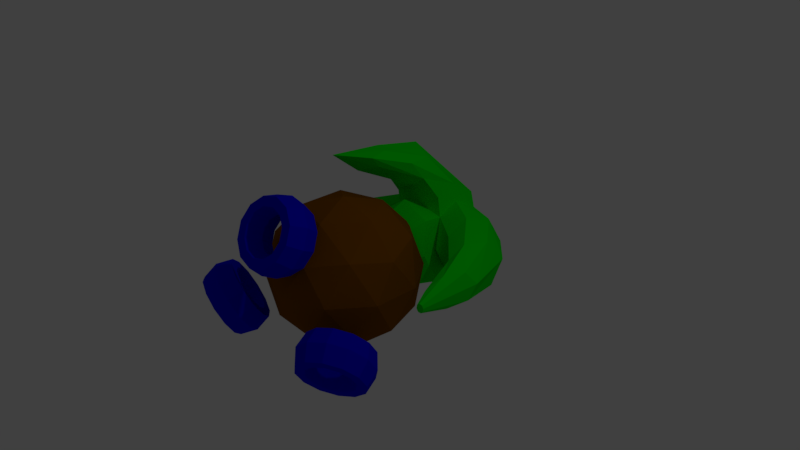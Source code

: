# Source: Player_Ship.blend  (saved by Blender 2.79.0; exported with 4.5.12 LTS)
import bpy
from mathutils import Matrix  # noqa: F401  (used for matrix-valued properties, if any)

bpy.ops.wm.read_factory_settings(use_empty=True)
scene = bpy.context.scene
scene.name = 'Scene'

# ---- collections
col_collection_1 = bpy.data.collections.new('Collection 1'); scene.collection.children.link(col_collection_1)

# ---- materials (node trees are filled in below, after node groups)
mat_center = bpy.data.materials.new('Center')
mat_center.alpha_threshold = 0.0
mat_center.use_transparent_shadow = False
mat_center.diffuse_color = (0.2266, 0.07357, 0.001234, 1.0)
mat_center.roughness = 0.5
mat_center.line_color = (0.0, 0.0, 0.0, 1.0)
mat_jet = bpy.data.materials.new('Jet')
mat_jet.alpha_threshold = 0.0
mat_jet.use_transparent_shadow = False
mat_jet.diffuse_color = (0.001987, 0.0, 0.8, 1.0)
mat_jet.roughness = 0.5
mat_gun = bpy.data.materials.new('Gun')
mat_gun.alpha_threshold = 0.0
mat_gun.use_transparent_shadow = False
mat_gun.diffuse_color = (0.0, 0.8, 0.003558, 1.0)
mat_gun.roughness = 0.5

# ---- material node trees

# ---- world
world_world = bpy.data.worlds.new('World'); scene.world = world_world
world_world.color = (0.05088, 0.05088, 0.05088)
world_world.use_sun_shadow = False
world_world.sun_shadow_jitter_overblur = 0.0
world_world.cycles.sampling_method = 'MANUAL'

# ---- cameras
cam_camera = bpy.data.cameras.new('Camera')
cam_camera.clip_end = 100.0
cam_camera.lens = 35.0
cam_camera.sensor_width = 32.0
cam_camera.sensor_height = 18.0
cam_camera.ortho_scale = 7.314
cam_camera.dof.focus_distance = 0.0
cam_camera.dof.aperture_fstop = 128.0

# ---- lights
light_lamp = bpy.data.lights.new('Lamp', 'POINT')
light_lamp.transmission_factor = 0.0
light_lamp.cutoff_distance = 30.0
light_lamp.energy = 100.0
light_lamp.shadow_buffer_clip_start = 1.001
light_lamp.shadow_soft_size = 0.1
light_lamp.shadow_maximum_resolution = 0.006
light_lamp.use_absolute_resolution = True

# ---- meshes
me_icosphere_007 = bpy.data.meshes.new('Icosphere.007')
me_icosphere_007.from_pydata([(0.5, -2.363e-07, -6.759e-08), (0.4375, 0.2165, -6.706e-08), (0.3125, 0.2165, -6.706e-08), (0.25, -2.363e-07, -6.759e-08), (0.3125, -0.2165, 5.215e-08), (0.4375, -0.2165, 5.215e-08), (0.433, -2.31e-07, -0.25), (0.3789, 0.2165, -0.2188), (0.2706, 0.2165, -0.1563), (0.2165, -2.31e-07, -0.125), (0.2706, -0.2165, -0.1562), (0.3789, -0.2165, -0.2188), (0.25, -1.043e-07, -0.433), (0.2188, 0.2165, -0.3789), (0.1562, 0.2165, -0.2706), (0.125, -2.906e-07, -0.2165), (0.1562, -0.2165, -0.2706), (0.2188, -0.2165, -0.3789), (4.607e-08, 0.0, -0.5), (4.134e-08, 0.2165, -0.4375), (3.191e-08, 0.2165, -0.3125), (2.718e-08, -2.31e-07, -0.25), (3.191e-08, -0.2165, -0.3125), (4.134e-08, -0.2165, -0.4375), (-0.25, -8.941e-08, -0.433), (-0.2187, 0.2165, -0.3789), (-0.1562, 0.2165, -0.2706), (-0.125, -2.906e-07, -0.2165), (-0.1562, -0.2165, -0.2706), (-0.2187, -0.2165, -0.3789), (-0.433, -1.714e-07, -0.25), (-0.3789, 0.2165, -0.2188), (-0.2706, 0.2165, -0.1563), (-0.2165, -2.012e-07, -0.125), (-0.2706, -0.2165, -0.1563), (-0.3789, -0.2165, -0.2188), (-0.5, -2.065e-07, -1.192e-07), (-0.4375, 0.2165, -1.192e-07), (-0.3125, 0.2165, -1.192e-07), (-0.25, -2.363e-07, -6.759e-08), (-0.3125, -0.2165, 5.215e-08), (-0.4375, -0.2165, 5.215e-08), (-0.433, -1.863e-07, 0.25), (-0.3789, 0.2165, 0.2187), (-0.2706, 0.2165, 0.1562), (-0.2165, -2.086e-07, 0.125), (-0.2706, -0.2165, 0.1562), (-0.3789, -0.2165, 0.2187), (-0.25, -1.043e-07, 0.433), (-0.2187, 0.2165, 0.3789), (-0.1562, 0.2165, 0.2706), (-0.125, -1.788e-07, 0.2165), (-0.1562, -0.2165, 0.2706), (-0.2187, -0.2165, 0.3789), (4.607e-08, -2.235e-07, 0.5), (4.134e-08, 0.2165, 0.4375), (3.191e-08, 0.2165, 0.3125), (2.718e-08, -2.459e-07, 0.25), (3.191e-08, -0.2165, 0.3125), (4.134e-08, -0.2165, 0.4375), (0.25, -1.043e-07, 0.433), (0.2188, 0.2165, 0.3789), (0.1562, 0.2165, 0.2706), (0.125, -1.788e-07, 0.2165), (0.1562, -0.2165, 0.2706), (0.2188, -0.2165, 0.3789), (0.433, -3.725e-08, 0.25), (0.3789, 0.2165, 0.2188), (0.2706, 0.2165, 0.1562), (0.2165, -2.384e-07, 0.125), (0.2706, -0.2165, 0.1562), (0.3789, -0.2165, 0.2187)], [], [(0, 6, 7, 1), (1, 7, 8, 2), (2, 8, 9, 3), (3, 9, 10, 4), (4, 10, 11, 5), (5, 11, 6, 0), (6, 12, 13, 7), (7, 13, 14, 8), (8, 14, 15, 9), (9, 15, 16, 10), (10, 16, 17, 11), (11, 17, 12, 6), (12, 18, 19, 13), (13, 19, 20, 14), (14, 20, 21, 15), (15, 21, 22, 16), (16, 22, 23, 17), (17, 23, 18, 12), (18, 24, 25, 19), (19, 25, 26, 20), (20, 26, 27, 21), (21, 27, 28, 22), (22, 28, 29, 23), (23, 29, 24, 18), (24, 30, 31, 25), (25, 31, 32, 26), (26, 32, 33, 27), (27, 33, 34, 28), (28, 34, 35, 29), (29, 35, 30, 24), (30, 36, 37, 31), (31, 37, 38, 32), (32, 38, 39, 33), (33, 39, 40, 34), (34, 40, 41, 35), (35, 41, 36, 30), (36, 42, 43, 37), (37, 43, 44, 38), (38, 44, 45, 39), (39, 45, 46, 40), (40, 46, 47, 41), (41, 47, 42, 36), (42, 48, 49, 43), (43, 49, 50, 44), (44, 50, 51, 45), (45, 51, 52, 46), (46, 52, 53, 47), (47, 53, 48, 42), (48, 54, 55, 49), (49, 55, 56, 50), (50, 56, 57, 51), (51, 57, 58, 52), (52, 58, 59, 53), (53, 59, 54, 48), (54, 60, 61, 55), (55, 61, 62, 56), (56, 62, 63, 57), (57, 63, 64, 58), (58, 64, 65, 59), (59, 65, 60, 54), (60, 66, 67, 61), (61, 67, 68, 62), (62, 68, 69, 63), (63, 69, 70, 64), (64, 70, 71, 65), (65, 71, 66, 60), (66, 0, 1, 67), (67, 1, 2, 68), (68, 2, 3, 69), (69, 3, 4, 70), (70, 4, 5, 71), (71, 5, 0, 66)])
me_icosphere_007.polygons.foreach_set('material_index', [1, 1, 1, 1, 1, 1, 1, 1, 1, 1, 1, 1, 1, 1, 1, 1, 1, 1, 1, 1, 1, 1, 1, 1, 1, 1, 1, 1, 1, 1, 1, 1, 1, 1, 1, 1, 1, 1, 1, 1, 1, 1, 1, 1, 1, 1, 1, 1, 1, 1, 1, 1, 1, 1, 1, 1, 1, 1, 1, 1, 1, 1, 1, 1, 1, 1, 1, 1, 1, 1, 1, 1])
me_icosphere_007.materials.append(mat_center)
me_icosphere_007.materials.append(mat_jet)
me_icosphere_007.materials.append(mat_gun)
me_icosphere_007.use_remesh_preserve_volume = False
me_icosphere_007.use_remesh_preserve_attributes = False
me_icosphere_007.use_mirror_vertex_groups = False
me_icosphere_007.update()
me_icosphere_005 = bpy.data.meshes.new('Icosphere.005')
me_icosphere_005.from_pydata([(0.5, -2.363e-07, -6.759e-08), (0.4375, 0.2165, -6.706e-08), (0.3125, 0.2165, -6.706e-08), (0.25, -2.363e-07, -6.759e-08), (0.3125, -0.2165, 5.215e-08), (0.4375, -0.2165, 5.215e-08), (0.433, -2.31e-07, -0.25), (0.3789, 0.2165, -0.2188), (0.2706, 0.2165, -0.1563), (0.2165, -2.31e-07, -0.125), (0.2706, -0.2165, -0.1562), (0.3789, -0.2165, -0.2188), (0.25, -1.043e-07, -0.433), (0.2188, 0.2165, -0.3789), (0.1562, 0.2165, -0.2706), (0.125, -2.906e-07, -0.2165), (0.1562, -0.2165, -0.2706), (0.2188, -0.2165, -0.3789), (4.607e-08, 0.0, -0.5), (4.134e-08, 0.2165, -0.4375), (3.191e-08, 0.2165, -0.3125), (2.718e-08, -2.31e-07, -0.25), (3.191e-08, -0.2165, -0.3125), (4.134e-08, -0.2165, -0.4375), (-0.25, -8.941e-08, -0.433), (-0.2187, 0.2165, -0.3789), (-0.1562, 0.2165, -0.2706), (-0.125, -2.906e-07, -0.2165), (-0.1562, -0.2165, -0.2706), (-0.2187, -0.2165, -0.3789), (-0.433, -1.714e-07, -0.25), (-0.3789, 0.2165, -0.2188), (-0.2706, 0.2165, -0.1563), (-0.2165, -2.012e-07, -0.125), (-0.2706, -0.2165, -0.1563), (-0.3789, -0.2165, -0.2188), (-0.5, -2.065e-07, -1.192e-07), (-0.4375, 0.2165, -1.192e-07), (-0.3125, 0.2165, -1.192e-07), (-0.25, -2.363e-07, -6.759e-08), (-0.3125, -0.2165, 5.215e-08), (-0.4375, -0.2165, 5.215e-08), (-0.433, -1.863e-07, 0.25), (-0.3789, 0.2165, 0.2187), (-0.2706, 0.2165, 0.1562), (-0.2165, -2.086e-07, 0.125), (-0.2706, -0.2165, 0.1562), (-0.3789, -0.2165, 0.2187), (-0.25, -1.043e-07, 0.433), (-0.2187, 0.2165, 0.3789), (-0.1562, 0.2165, 0.2706), (-0.125, -1.788e-07, 0.2165), (-0.1562, -0.2165, 0.2706), (-0.2187, -0.2165, 0.3789), (4.607e-08, -2.235e-07, 0.5), (4.134e-08, 0.2165, 0.4375), (3.191e-08, 0.2165, 0.3125), (2.718e-08, -2.459e-07, 0.25), (3.191e-08, -0.2165, 0.3125), (4.134e-08, -0.2165, 0.4375), (0.25, -1.043e-07, 0.433), (0.2188, 0.2165, 0.3789), (0.1562, 0.2165, 0.2706), (0.125, -1.788e-07, 0.2165), (0.1562, -0.2165, 0.2706), (0.2188, -0.2165, 0.3789), (0.433, -3.725e-08, 0.25), (0.3789, 0.2165, 0.2188), (0.2706, 0.2165, 0.1562), (0.2165, -2.384e-07, 0.125), (0.2706, -0.2165, 0.1562), (0.3789, -0.2165, 0.2187)], [], [(0, 6, 7, 1), (1, 7, 8, 2), (2, 8, 9, 3), (3, 9, 10, 4), (4, 10, 11, 5), (5, 11, 6, 0), (6, 12, 13, 7), (7, 13, 14, 8), (8, 14, 15, 9), (9, 15, 16, 10), (10, 16, 17, 11), (11, 17, 12, 6), (12, 18, 19, 13), (13, 19, 20, 14), (14, 20, 21, 15), (15, 21, 22, 16), (16, 22, 23, 17), (17, 23, 18, 12), (18, 24, 25, 19), (19, 25, 26, 20), (20, 26, 27, 21), (21, 27, 28, 22), (22, 28, 29, 23), (23, 29, 24, 18), (24, 30, 31, 25), (25, 31, 32, 26), (26, 32, 33, 27), (27, 33, 34, 28), (28, 34, 35, 29), (29, 35, 30, 24), (30, 36, 37, 31), (31, 37, 38, 32), (32, 38, 39, 33), (33, 39, 40, 34), (34, 40, 41, 35), (35, 41, 36, 30), (36, 42, 43, 37), (37, 43, 44, 38), (38, 44, 45, 39), (39, 45, 46, 40), (40, 46, 47, 41), (41, 47, 42, 36), (42, 48, 49, 43), (43, 49, 50, 44), (44, 50, 51, 45), (45, 51, 52, 46), (46, 52, 53, 47), (47, 53, 48, 42), (48, 54, 55, 49), (49, 55, 56, 50), (50, 56, 57, 51), (51, 57, 58, 52), (52, 58, 59, 53), (53, 59, 54, 48), (54, 60, 61, 55), (55, 61, 62, 56), (56, 62, 63, 57), (57, 63, 64, 58), (58, 64, 65, 59), (59, 65, 60, 54), (60, 66, 67, 61), (61, 67, 68, 62), (62, 68, 69, 63), (63, 69, 70, 64), (64, 70, 71, 65), (65, 71, 66, 60), (66, 0, 1, 67), (67, 1, 2, 68), (68, 2, 3, 69), (69, 3, 4, 70), (70, 4, 5, 71), (71, 5, 0, 66)])
me_icosphere_005.polygons.foreach_set('material_index', [1, 1, 1, 1, 1, 1, 1, 1, 1, 1, 1, 1, 1, 1, 1, 1, 1, 1, 1, 1, 1, 1, 1, 1, 1, 1, 1, 1, 1, 1, 1, 1, 1, 1, 1, 1, 1, 1, 1, 1, 1, 1, 1, 1, 1, 1, 1, 1, 1, 1, 1, 1, 1, 1, 1, 1, 1, 1, 1, 1, 1, 1, 1, 1, 1, 1, 1, 1, 1, 1, 1, 1])
me_icosphere_005.materials.append(mat_center)
me_icosphere_005.materials.append(mat_jet)
me_icosphere_005.materials.append(mat_gun)
me_icosphere_005.use_remesh_preserve_volume = False
me_icosphere_005.use_remesh_preserve_attributes = False
me_icosphere_005.use_mirror_vertex_groups = False
me_icosphere_005.update()
me_icosphere_002 = bpy.data.meshes.new('Icosphere.002')
me_icosphere_002.from_pydata([(0.5, -2.363e-07, -6.759e-08), (0.4375, 0.2165, -6.706e-08), (0.3125, 0.2165, -6.706e-08), (0.25, -2.363e-07, -6.759e-08), (0.3125, -0.2165, 5.215e-08), (0.4375, -0.2165, 5.215e-08), (0.433, -2.31e-07, -0.25), (0.3789, 0.2165, -0.2188), (0.2706, 0.2165, -0.1563), (0.2165, -2.31e-07, -0.125), (0.2706, -0.2165, -0.1562), (0.3789, -0.2165, -0.2188), (0.25, -1.043e-07, -0.433), (0.2188, 0.2165, -0.3789), (0.1562, 0.2165, -0.2706), (0.125, -2.906e-07, -0.2165), (0.1562, -0.2165, -0.2706), (0.2188, -0.2165, -0.3789), (4.607e-08, 0.0, -0.5), (4.134e-08, 0.2165, -0.4375), (3.191e-08, 0.2165, -0.3125), (2.718e-08, -2.31e-07, -0.25), (3.191e-08, -0.2165, -0.3125), (4.134e-08, -0.2165, -0.4375), (-0.25, -8.941e-08, -0.433), (-0.2187, 0.2165, -0.3789), (-0.1562, 0.2165, -0.2706), (-0.125, -2.906e-07, -0.2165), (-0.1562, -0.2165, -0.2706), (-0.2187, -0.2165, -0.3789), (-0.433, -1.714e-07, -0.25), (-0.3789, 0.2165, -0.2188), (-0.2706, 0.2165, -0.1563), (-0.2165, -2.012e-07, -0.125), (-0.2706, -0.2165, -0.1563), (-0.3789, -0.2165, -0.2188), (-0.5, -2.065e-07, -1.192e-07), (-0.4375, 0.2165, -1.192e-07), (-0.3125, 0.2165, -1.192e-07), (-0.25, -2.363e-07, -6.759e-08), (-0.3125, -0.2165, 5.215e-08), (-0.4375, -0.2165, 5.215e-08), (-0.433, -1.863e-07, 0.25), (-0.3789, 0.2165, 0.2187), (-0.2706, 0.2165, 0.1562), (-0.2165, -2.086e-07, 0.125), (-0.2706, -0.2165, 0.1562), (-0.3789, -0.2165, 0.2187), (-0.25, -1.043e-07, 0.433), (-0.2187, 0.2165, 0.3789), (-0.1562, 0.2165, 0.2706), (-0.125, -1.788e-07, 0.2165), (-0.1562, -0.2165, 0.2706), (-0.2187, -0.2165, 0.3789), (4.607e-08, -2.235e-07, 0.5), (4.134e-08, 0.2165, 0.4375), (3.191e-08, 0.2165, 0.3125), (2.718e-08, -2.459e-07, 0.25), (3.191e-08, -0.2165, 0.3125), (4.134e-08, -0.2165, 0.4375), (0.25, -1.043e-07, 0.433), (0.2188, 0.2165, 0.3789), (0.1562, 0.2165, 0.2706), (0.125, -1.788e-07, 0.2165), (0.1562, -0.2165, 0.2706), (0.2188, -0.2165, 0.3789), (0.433, -3.725e-08, 0.25), (0.3789, 0.2165, 0.2188), (0.2706, 0.2165, 0.1562), (0.2165, -2.384e-07, 0.125), (0.2706, -0.2165, 0.1562), (0.3789, -0.2165, 0.2187)], [], [(0, 6, 7, 1), (1, 7, 8, 2), (2, 8, 9, 3), (3, 9, 10, 4), (4, 10, 11, 5), (5, 11, 6, 0), (6, 12, 13, 7), (7, 13, 14, 8), (8, 14, 15, 9), (9, 15, 16, 10), (10, 16, 17, 11), (11, 17, 12, 6), (12, 18, 19, 13), (13, 19, 20, 14), (14, 20, 21, 15), (15, 21, 22, 16), (16, 22, 23, 17), (17, 23, 18, 12), (18, 24, 25, 19), (19, 25, 26, 20), (20, 26, 27, 21), (21, 27, 28, 22), (22, 28, 29, 23), (23, 29, 24, 18), (24, 30, 31, 25), (25, 31, 32, 26), (26, 32, 33, 27), (27, 33, 34, 28), (28, 34, 35, 29), (29, 35, 30, 24), (30, 36, 37, 31), (31, 37, 38, 32), (32, 38, 39, 33), (33, 39, 40, 34), (34, 40, 41, 35), (35, 41, 36, 30), (36, 42, 43, 37), (37, 43, 44, 38), (38, 44, 45, 39), (39, 45, 46, 40), (40, 46, 47, 41), (41, 47, 42, 36), (42, 48, 49, 43), (43, 49, 50, 44), (44, 50, 51, 45), (45, 51, 52, 46), (46, 52, 53, 47), (47, 53, 48, 42), (48, 54, 55, 49), (49, 55, 56, 50), (50, 56, 57, 51), (51, 57, 58, 52), (52, 58, 59, 53), (53, 59, 54, 48), (54, 60, 61, 55), (55, 61, 62, 56), (56, 62, 63, 57), (57, 63, 64, 58), (58, 64, 65, 59), (59, 65, 60, 54), (60, 66, 67, 61), (61, 67, 68, 62), (62, 68, 69, 63), (63, 69, 70, 64), (64, 70, 71, 65), (65, 71, 66, 60), (66, 0, 1, 67), (67, 1, 2, 68), (68, 2, 3, 69), (69, 3, 4, 70), (70, 4, 5, 71), (71, 5, 0, 66)])
me_icosphere_002.polygons.foreach_set('material_index', [1, 1, 1, 1, 1, 1, 1, 1, 1, 1, 1, 1, 1, 1, 1, 1, 1, 1, 1, 1, 1, 1, 1, 1, 1, 1, 1, 1, 1, 1, 1, 1, 1, 1, 1, 1, 1, 1, 1, 1, 1, 1, 1, 1, 1, 1, 1, 1, 1, 1, 1, 1, 1, 1, 1, 1, 1, 1, 1, 1, 1, 1, 1, 1, 1, 1, 1, 1, 1, 1, 1, 1])
me_icosphere_002.materials.append(mat_center)
me_icosphere_002.materials.append(mat_jet)
me_icosphere_002.materials.append(mat_gun)
me_icosphere_002.use_remesh_preserve_volume = False
me_icosphere_002.use_remesh_preserve_attributes = False
me_icosphere_002.use_mirror_vertex_groups = False
me_icosphere_002.update()
me_icosphere_001 = bpy.data.meshes.new('Icosphere.001')
me_icosphere_001.from_pydata([(-6.577e-09, 0.0, -1.0), (0.7236, -0.5257, -0.4472), (-0.2764, -0.8506, -0.4472), (-0.8944, 0.0, -0.4472), (-0.2764, 0.8506, -0.4472), (0.7236, 0.5257, -0.4472), (0.2764, -0.8506, 0.4472), (-0.7236, -0.5257, 0.4472), (-0.7236, 0.5257, 0.4472), (0.2764, 0.8506, 0.4472), (0.8944, 0.0, 0.4472), (-6.577e-09, 0.0, 1.0), (-0.1625, -0.5, -0.8507), (0.4253, -0.309, -0.8507), (0.2629, -0.809, -0.5257), (0.8506, 0.0, -0.5257), (0.4253, 0.309, -0.8507), (-0.5257, 0.0, -0.8507), (-0.6882, -0.5, -0.5257), (-0.1625, 0.5, -0.8507), (-0.6882, 0.5, -0.5257), (0.2629, 0.809, -0.5257), (0.9511, -0.309, 4.098e-08), (0.9511, 0.309, 4.098e-08), (-6.577e-09, -1.0, 4.098e-08), (0.5878, -0.809, 4.098e-08), (-0.9511, -0.309, 4.098e-08), (-0.5878, -0.809, 4.098e-08), (-0.5878, 0.809, 4.098e-08), (-0.9511, 0.309, 4.098e-08), (0.5878, 0.809, 4.098e-08), (-6.577e-09, 1.0, 4.098e-08), (0.6882, -0.5, 0.5257), (-0.2629, -0.809, 0.5257), (-0.8506, 0.0, 0.5257), (-0.2629, 0.809, 0.5257), (0.6882, 0.5, 0.5257), (0.1625, -0.5, 0.8507), (0.5257, 0.0, 0.8507), (-0.4253, -0.309, 0.8507), (-0.4253, 0.309, 0.8507), (0.1625, 0.5, 0.8507)], [], [(0, 13, 12), (1, 13, 15), (0, 12, 17), (0, 17, 19), (0, 19, 16), (1, 15, 22), (2, 14, 24), (3, 18, 26), (4, 20, 28), (5, 21, 30), (1, 22, 25), (2, 24, 27), (3, 26, 29), (4, 28, 31), (5, 30, 23), (6, 32, 37), (7, 33, 39), (8, 34, 40), (9, 35, 41), (10, 36, 38), (38, 41, 11), (38, 36, 41), (36, 9, 41), (41, 40, 11), (41, 35, 40), (35, 8, 40), (40, 39, 11), (40, 34, 39), (34, 7, 39), (39, 37, 11), (39, 33, 37), (33, 6, 37), (37, 38, 11), (37, 32, 38), (32, 10, 38), (23, 36, 10), (23, 30, 36), (30, 9, 36), (31, 35, 9), (31, 28, 35), (28, 8, 35), (29, 34, 8), (29, 26, 34), (26, 7, 34), (27, 33, 7), (27, 24, 33), (24, 6, 33), (25, 32, 6), (25, 22, 32), (22, 10, 32), (30, 31, 9), (30, 21, 31), (21, 4, 31), (28, 29, 8), (28, 20, 29), (20, 3, 29), (26, 27, 7), (26, 18, 27), (18, 2, 27), (24, 25, 6), (24, 14, 25), (14, 1, 25), (22, 23, 10), (22, 15, 23), (15, 5, 23), (16, 21, 5), (16, 19, 21), (19, 4, 21), (19, 20, 4), (19, 17, 20), (17, 3, 20), (17, 18, 3), (17, 12, 18), (12, 2, 18), (15, 16, 5), (15, 13, 16), (13, 0, 16), (12, 14, 2), (12, 13, 14), (13, 1, 14)])
me_icosphere_001.materials.append(mat_center)
me_icosphere_001.materials.append(mat_jet)
me_icosphere_001.materials.append(mat_gun)
me_icosphere_001.use_remesh_preserve_volume = False
me_icosphere_001.use_remesh_preserve_attributes = False
me_icosphere_001.use_mirror_vertex_groups = False
me_icosphere_001.update()
me_icosphere = bpy.data.meshes.new('Icosphere')
me_icosphere.from_pydata([(1.683, -0.371, -0.4453), (1.629, -0.492, -0.269), (1.534, -0.7547, -0.2444), (1.487, -1.016, -0.3395), (1.481, -1.099, -0.4453), (1.487, -1.016, -0.5512), (1.534, -0.7547, -0.6462), (1.629, -0.492, -0.6216), (1.435, 0.3641, -0.4453), (1.392, 0.1659, -0.1611), (1.303, -0.1395, -0.1102), (1.246, -0.3661, -0.2452), (1.251, -0.4778, -0.4453), (1.246, -0.3661, -0.6455), (1.303, -0.1395, -0.7805), (1.392, 0.1659, -0.7296), (1.0, 0.8239, -0.4453), (0.9645, 0.6799, -0.1021), (0.8975, 0.3461, 0.00122), (0.8514, 0.04806, -0.157), (0.8815, -0.1113, -0.4453), (0.8514, 0.04806, -0.7336), (0.8975, 0.3461, -0.8919), (0.9645, 0.6799, -0.7885), (0.5054, 1.224, -0.4453), (0.489, 0.9206, -0.09176), (0.4214, 0.663, 0.06056), (0.3814, 0.3849, -0.08435), (0.4187, 0.2032, -0.4453), (0.3814, 0.368, -0.7903), (0.4214, 0.6561, -0.9446), (0.489, 0.9206, -0.7989), (3.469e-08, 0.5217, -0.6313), (7.555e-08, 1.215, -0.06931), (2.945e-08, -0.04009, 0.503), (3.602e-08, 0.3794, 0.05995), (3.605e-08, 0.4459, -0.9388), (5.624e-08, 0.7583, -0.9453), (7.555e-08, 1.186, -0.7905), (-0.5054, 1.224, -0.4453), (-0.489, 0.9206, -0.09176), (-0.4214, 0.663, 0.06056), (-0.3814, 0.3849, -0.08435), (-0.4187, 0.2032, -0.4453), (-0.3814, 0.368, -0.7903), (-0.4214, 0.6561, -0.9446), (-0.489, 0.9206, -0.7989), (-1.0, 0.8239, -0.4453), (-0.9645, 0.6799, -0.1021), (-0.8975, 0.3461, 0.00122), (-0.8514, 0.04807, -0.157), (-0.8815, -0.1113, -0.4453), (-0.8514, 0.04807, -0.7336), (-0.8975, 0.3461, -0.8919), (-0.9645, 0.6799, -0.7885), (-1.435, 0.3641, -0.4453), (-1.392, 0.1659, -0.1611), (-1.303, -0.1395, -0.1102), (-1.246, -0.3661, -0.2452), (-1.251, -0.4778, -0.4453), (-1.246, -0.3661, -0.6455), (-1.303, -0.1395, -0.7805), (-1.392, 0.1659, -0.7296), (-1.683, -0.371, -0.4453), (-1.629, -0.492, -0.269), (-1.534, -0.7547, -0.2444), (-1.487, -1.016, -0.3395), (-1.481, -1.099, -0.4453), (-1.487, -1.016, -0.5512), (-1.534, -0.7547, -0.6462), (-1.629, -0.492, -0.6216), (-0.2723, 0.5441, -0.4453), (3.469e-08, 0.5217, -0.2593), (0.2723, 0.5441, -0.4453), (0.5923, 0.9004, -0.4453), (4.932e-08, 0.8486, -0.04082), (-0.5923, 0.9004, -0.4453), (4.932e-08, 0.8601, -0.8498), (7.279e-08, 1.177, -0.7479), (-0.4431, 1.216, -0.4453), (7.279e-08, 1.2, -0.1312), (0.4431, 1.216, -0.4453), (1.596, -1.211, -0.3872), (1.565, -1.22, -0.4011), (1.551, -1.224, -0.4453), (1.565, -1.22, -0.4896), (1.596, -1.211, -0.5034), (1.623, -1.202, -0.4839), (1.633, -1.198, -0.4453), (1.623, -1.202, -0.4068), (-1.596, -1.211, -0.5034), (-1.565, -1.22, -0.4896), (-1.551, -1.224, -0.4453), (-1.565, -1.22, -0.4011), (-1.596, -1.211, -0.3872), (-1.623, -1.202, -0.4068), (-1.633, -1.198, -0.4453), (-1.623, -1.202, -0.4839), (-5.037e-07, -0.1886, 0.0575), (2.025e-06, -0.186, -0.4453), (-0.3814, -0.2666, -0.1004), (-0.4187, -0.3179, -0.4453), (0.4187, -0.3179, -0.4453), (0.3814, -0.1532, -0.7903), (-5.037e-07, -0.0752, -0.9388), (-0.3814, -0.1532, -0.7903), (0.3814, -0.2666, -0.1004), (0.4702, 0.1174, -0.8708), (0.5162, -0.08572, -0.4456), (-0.4702, 0.1174, -0.8708), (-2.335e-07, 0.2135, -1.054), (0.4702, 0.04747, -0.02037), (-0.5162, -0.08572, -0.4456), (-2.335e-07, 0.1436, 0.1743), (-0.4702, 0.04747, -0.02037), (4.117e-08, 0.3338, 0.3174), (-0.3802, 0.3929, 0.1788), (0.489, 0.9018, 0.1299), (0.4214, 0.6644, 0.2976), (8.097e-08, 1.065, 0.2243), (4.35e-08, -0.5541, 0.763), (0.3802, 0.3929, 0.1788), (-0.489, 0.9018, 0.1299), (-0.4214, 0.6644, 0.2976), (-0.3635, 0.1929, 0.493), (0.3405, 0.3265, 0.7428), (0.3791, 0.01153, 0.7441), (8.091e-08, 0.4656, 0.8734), (0.3635, 0.1929, 0.493), (-0.3405, 0.3265, 0.7428), (-0.3791, 0.01153, 0.7441), (-0.2029, -0.3769, 0.7849), (0.1589, -0.2272, 0.9471), (0.2406, -0.4925, 0.9291), (7.427e-08, -0.182, 0.9926), (0.2029, -0.3769, 0.7849), (-0.1589, -0.2272, 0.9471), (-0.2547, -0.4933, 0.9288), (6.269e-08, -0.902, 1.054)], [], [(0, 1, 89, 88), (4, 5, 85, 84), (69, 90, 97, 70), (64, 95, 94, 65), (65, 94, 93, 66), (63, 96, 95, 64), (3, 4, 84, 83), (0, 8, 9, 1), (1, 9, 10, 2), (2, 10, 11, 3), (3, 11, 12, 4), (4, 12, 13, 5), (5, 13, 14, 6), (6, 14, 15, 7), (7, 15, 8, 0), (8, 16, 17, 9), (9, 17, 18, 10), (10, 18, 19, 11), (11, 19, 20, 12), (12, 20, 21, 13), (13, 21, 22, 14), (14, 22, 23, 15), (15, 23, 16, 8), (16, 24, 25, 17), (17, 25, 26, 18), (18, 26, 27, 19), (19, 27, 28, 20), (20, 28, 29, 21), (21, 29, 30, 22), (22, 30, 31, 23), (23, 31, 24, 16), (80, 81, 74, 75), (42, 35, 115, 116), (40, 41, 123, 122), (112, 109, 105, 101), (108, 111, 106, 102), (29, 36, 37, 30), (30, 37, 38, 31), (79, 80, 75, 76), (33, 40, 122, 119), (35, 27, 121, 115), (107, 108, 102, 103), (109, 110, 104, 105), (36, 44, 45, 37), (37, 45, 46, 38), (32, 71, 72, 73), (39, 47, 48, 40), (40, 48, 49, 41), (41, 49, 50, 42), (42, 50, 51, 43), (43, 51, 52, 44), (44, 52, 53, 45), (45, 53, 54, 46), (46, 54, 47, 39), (47, 55, 56, 48), (48, 56, 57, 49), (49, 57, 58, 50), (50, 58, 59, 51), (51, 59, 60, 52), (52, 60, 61, 53), (53, 61, 62, 54), (54, 62, 55, 47), (55, 63, 64, 56), (56, 64, 65, 57), (57, 65, 66, 58), (58, 66, 67, 59), (59, 67, 68, 60), (60, 68, 69, 61), (61, 69, 70, 62), (62, 70, 63, 55), (66, 93, 92, 67), (5, 6, 86, 85), (67, 92, 91, 68), (7, 0, 88, 87), (68, 91, 90, 69), (6, 7, 87, 86), (70, 97, 96, 63), (75, 74, 73, 72), (78, 79, 76, 77), (77, 76, 71, 32), (76, 75, 72, 71), (74, 77, 32, 73), (79, 78, 38, 46, 39), (81, 80, 33, 25, 24), (80, 79, 39, 40, 33), (81, 78, 77, 74), (2, 3, 83, 82), (82, 83, 84, 85, 86, 87, 88, 89), (90, 91, 92, 93, 94, 95, 96, 97), (1, 2, 82, 89), (106, 98, 99, 102), (102, 99, 104, 103), (98, 100, 101, 99), (99, 101, 105, 104), (111, 113, 98, 106), (114, 112, 101, 100), (113, 114, 100, 98), (110, 107, 103, 104), (36, 29, 107, 110), (35, 42, 114, 113), (42, 43, 112, 114), (27, 35, 113, 111), (44, 36, 110, 109), (29, 28, 108, 107), (28, 27, 111, 108), (43, 44, 109, 112), (115, 121, 128, 34), (117, 119, 127, 125), (121, 118, 126, 128), (119, 122, 129, 127), (27, 26, 118, 121), (26, 25, 117, 118), (25, 33, 119, 117), (41, 42, 116, 123), (125, 127, 134, 132), (128, 126, 133, 135), (127, 129, 136, 134), (126, 125, 132, 133), (116, 115, 34, 124), (123, 116, 124, 130), (122, 123, 130, 129), (118, 117, 125, 126), (137, 138, 136), (137, 131, 138), (132, 134, 138), (136, 138, 134), (34, 128, 135, 120), (124, 34, 120, 131), (130, 124, 131, 137), (129, 130, 137, 136), (120, 135, 138), (132, 138, 133), (133, 138, 135), (131, 120, 138), (78, 81, 24, 31, 38)])
me_icosphere.polygons.foreach_set('material_index', [2, 2, 2, 2, 2, 2, 2, 2, 2, 2, 2, 2, 2, 2, 2, 2, 2, 2, 2, 2, 2, 2, 2, 2, 2, 2, 2, 2, 2, 2, 2, 2, 2, 2, 2, 2, 2, 2, 2, 2, 2, 2, 2, 2, 2, 2, 2, 2, 2, 2, 2, 2, 2, 2, 2, 2, 2, 2, 2, 2, 2, 2, 2, 2, 2, 2, 2, 2, 2, 2, 2, 2, 2, 2, 2, 2, 2, 2, 2, 2, 2, 2, 2, 2, 2, 2, 2, 2, 2, 2, 2, 2, 2, 2, 2, 2, 2, 2, 2, 2, 2, 2, 2, 2, 2, 2, 2, 2, 2, 2, 2, 2, 2, 2, 2, 2, 2, 2, 2, 2, 2, 2, 2, 2, 2, 2, 2, 2, 2, 2, 2, 2, 2, 2, 2])
me_icosphere.materials.append(mat_center)
me_icosphere.materials.append(mat_jet)
me_icosphere.materials.append(mat_gun)
me_icosphere.use_remesh_preserve_volume = False
me_icosphere.use_remesh_preserve_attributes = False
me_icosphere.use_mirror_vertex_groups = False
me_icosphere.update()

# ---- objects
ob_jet_3 = bpy.data.objects.new('Jet 3', me_icosphere_007)
ob_jet_2 = bpy.data.objects.new('Jet 2', me_icosphere_005)
ob_jet = bpy.data.objects.new('Jet', me_icosphere_002)
ob_center = bpy.data.objects.new('Center', me_icosphere_001)
ob_gun = bpy.data.objects.new('Gun', me_icosphere)
ob_lamp = bpy.data.objects.new('Lamp', light_lamp)
ob_camera = bpy.data.objects.new('Camera', cam_camera)

# ---- transforms, parenting, visibility, modifiers, constraints
ob_jet_3.location = (1.0, -1.4, -0.5)
ob_jet_3.rotation_euler = (0.5236, -0.0, 0.5236)
ob_jet_3.lineart.crease_threshold = 0.0
ob_jet_2.location = (-1.0, -1.4, -0.5)
ob_jet_2.rotation_euler = (0.5236, -0.0, -0.5236)
ob_jet_2.lineart.crease_threshold = 0.0
ob_jet.location = (0.0001455, -1.4, 0.75)
ob_jet.rotation_euler = (-0.5236, -0.0, 0.0)
ob_jet.lineart.crease_threshold = 0.0
ob_center.location = (0.0001456, -0.4031, -0.06207)
ob_center.lineart.crease_threshold = 0.0
ob_gun.location = (0.0001456, 0.505, 0.3832)
ob_gun.rotation_euler = (0.0, -0.1745, 0.0)
ob_gun.lineart.crease_threshold = 0.0
ob_lamp.location = (4.076, 1.005, 5.904)
ob_lamp.rotation_euler = (0.6503, 0.05522, 1.866)
ob_lamp.lock_rotations_4d = False
ob_lamp.empty_display_type = 'ARROWS'
ob_lamp.color = (0.0, 0.0, 0.0, 0.0)
ob_lamp.lineart.crease_threshold = 0.0
ob_camera.location = (7.481, -6.508, 5.344)
ob_camera.rotation_euler = (1.109, 0.0, 0.8149)
ob_camera.lock_rotations_4d = False
ob_camera.empty_display_type = 'ARROWS'
ob_camera.color = (0.0, 0.0, 0.0, 0.0)
ob_camera.display_type = 'WIRE'
ob_camera.lineart.crease_threshold = 0.0

# ---- collection membership
col_collection_1.objects.link(ob_jet_3)
col_collection_1.objects.link(ob_jet_2)
col_collection_1.objects.link(ob_jet)
col_collection_1.objects.link(ob_center)
col_collection_1.objects.link(ob_gun)
col_collection_1.objects.link(ob_lamp)
col_collection_1.objects.link(ob_camera)

# ---- scene / render settings (as saved in the file)
scene.camera = ob_camera
scene.frame_start = 1; scene.frame_end = 41; scene.frame_set(1)
scene.render.engine = 'BLENDER_EEVEE_NEXT'
scene.render.resolution_percentage = 50
scene.render.dither_intensity = 0.0
scene.cycles.use_denoising = False
scene.cycles.samples = 128
scene.cycles.sampling_pattern = 'TABULATED_SOBOL'
scene.cycles.use_adaptive_sampling = False
scene.cycles.use_light_tree = False
scene.cycles.blur_glossy = 0.0
scene.cycles.sample_clamp_indirect = 0.0
scene.view_settings.view_transform = 'Standard'
bpy.context.view_layer.update()
